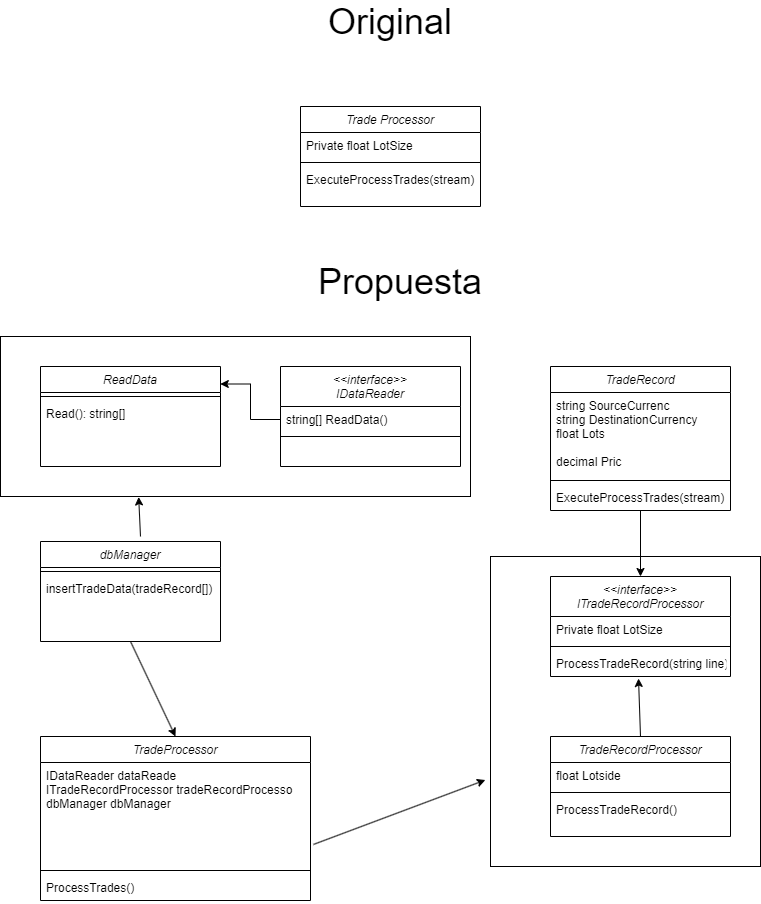

The diagram above was exported from draw.io. Its source (the exported page's mxGraphModel, read from the mxfile embedded in the PNG):
<mxGraphModel dx="794" dy="514" grid="1" gridSize="10" guides="1" tooltips="1" connect="1" arrows="1" fold="1" page="1" pageScale="1" pageWidth="827" pageHeight="1169" math="0" shadow="0">
  <root>
    <mxCell id="WIyWlLk6GJQsqaUBKTNV-0" />
    <mxCell id="WIyWlLk6GJQsqaUBKTNV-1" parent="WIyWlLk6GJQsqaUBKTNV-0" />
    <mxCell id="z936ch2-g8I_EF4kk6WD-38" value="" style="rounded=0;whiteSpace=wrap;html=1;" parent="WIyWlLk6GJQsqaUBKTNV-1" vertex="1">
      <mxGeometry x="540" y="600" width="270" height="310" as="geometry" />
    </mxCell>
    <mxCell id="z936ch2-g8I_EF4kk6WD-37" value="" style="rounded=0;whiteSpace=wrap;html=1;" parent="WIyWlLk6GJQsqaUBKTNV-1" vertex="1">
      <mxGeometry x="50" y="380" width="470" height="160" as="geometry" />
    </mxCell>
    <mxCell id="zkfFHV4jXpPFQw0GAbJ--0" value="Trade Processor" style="swimlane;fontStyle=2;align=center;verticalAlign=top;childLayout=stackLayout;horizontal=1;startSize=26;horizontalStack=0;resizeParent=1;resizeLast=0;collapsible=1;marginBottom=0;rounded=0;shadow=0;strokeWidth=1;" parent="WIyWlLk6GJQsqaUBKTNV-1" vertex="1">
      <mxGeometry x="350" y="150" width="180" height="100" as="geometry">
        <mxRectangle x="230" y="140" width="160" height="26" as="alternateBounds" />
      </mxGeometry>
    </mxCell>
    <mxCell id="zkfFHV4jXpPFQw0GAbJ--1" value="Private float LotSize" style="text;align=left;verticalAlign=top;spacingLeft=4;spacingRight=4;overflow=hidden;rotatable=0;points=[[0,0.5],[1,0.5]];portConstraint=eastwest;" parent="zkfFHV4jXpPFQw0GAbJ--0" vertex="1">
      <mxGeometry y="26" width="180" height="26" as="geometry" />
    </mxCell>
    <mxCell id="zkfFHV4jXpPFQw0GAbJ--4" value="" style="line;html=1;strokeWidth=1;align=left;verticalAlign=middle;spacingTop=-1;spacingLeft=3;spacingRight=3;rotatable=0;labelPosition=right;points=[];portConstraint=eastwest;" parent="zkfFHV4jXpPFQw0GAbJ--0" vertex="1">
      <mxGeometry y="52" width="180" height="8" as="geometry" />
    </mxCell>
    <mxCell id="zkfFHV4jXpPFQw0GAbJ--5" value="ExecuteProcessTrades(stream)" style="text;align=left;verticalAlign=top;spacingLeft=4;spacingRight=4;overflow=hidden;rotatable=0;points=[[0,0.5],[1,0.5]];portConstraint=eastwest;" parent="zkfFHV4jXpPFQw0GAbJ--0" vertex="1">
      <mxGeometry y="60" width="180" height="26" as="geometry" />
    </mxCell>
    <mxCell id="A78JQJh-OwDhqa8AeaCf-5" value="&lt;span style=&quot;font-size: 36px;&quot;&gt;Original&lt;/span&gt;" style="text;html=1;strokeColor=none;fillColor=none;align=center;verticalAlign=middle;whiteSpace=wrap;rounded=0;" parent="WIyWlLk6GJQsqaUBKTNV-1" vertex="1">
      <mxGeometry x="410" y="50" width="60" height="30" as="geometry" />
    </mxCell>
    <mxCell id="A78JQJh-OwDhqa8AeaCf-6" value="&lt;span style=&quot;font-size: 36px;&quot;&gt;Propuesta&lt;/span&gt;" style="text;html=1;strokeColor=none;fillColor=none;align=center;verticalAlign=middle;whiteSpace=wrap;rounded=0;" parent="WIyWlLk6GJQsqaUBKTNV-1" vertex="1">
      <mxGeometry x="420" y="310" width="60" height="30" as="geometry" />
    </mxCell>
    <mxCell id="z936ch2-g8I_EF4kk6WD-0" value="&lt;&lt;interface&gt;&gt;&#10;IDataReader" style="swimlane;fontStyle=2;align=center;verticalAlign=top;childLayout=stackLayout;horizontal=1;startSize=40;horizontalStack=0;resizeParent=1;resizeLast=0;collapsible=1;marginBottom=0;rounded=0;shadow=0;strokeWidth=1;" parent="WIyWlLk6GJQsqaUBKTNV-1" vertex="1">
      <mxGeometry x="330" y="410" width="180" height="100" as="geometry">
        <mxRectangle x="230" y="140" width="160" height="26" as="alternateBounds" />
      </mxGeometry>
    </mxCell>
    <mxCell id="z936ch2-g8I_EF4kk6WD-1" value="string[] ReadData()" style="text;align=left;verticalAlign=top;spacingLeft=4;spacingRight=4;overflow=hidden;rotatable=0;points=[[0,0.5],[1,0.5]];portConstraint=eastwest;" parent="z936ch2-g8I_EF4kk6WD-0" vertex="1">
      <mxGeometry y="40" width="180" height="26" as="geometry" />
    </mxCell>
    <mxCell id="z936ch2-g8I_EF4kk6WD-2" value="" style="line;html=1;strokeWidth=1;align=left;verticalAlign=middle;spacingTop=-1;spacingLeft=3;spacingRight=3;rotatable=0;labelPosition=right;points=[];portConstraint=eastwest;" parent="z936ch2-g8I_EF4kk6WD-0" vertex="1">
      <mxGeometry y="66" width="180" height="8" as="geometry" />
    </mxCell>
    <mxCell id="z936ch2-g8I_EF4kk6WD-4" value="&lt;&lt;interface&gt;&gt;&#10;ITradeRecordProcessor" style="swimlane;fontStyle=2;align=center;verticalAlign=top;childLayout=stackLayout;horizontal=1;startSize=40;horizontalStack=0;resizeParent=1;resizeLast=0;collapsible=1;marginBottom=0;rounded=0;shadow=0;strokeWidth=1;" parent="WIyWlLk6GJQsqaUBKTNV-1" vertex="1">
      <mxGeometry x="600" y="620" width="180" height="100" as="geometry">
        <mxRectangle x="230" y="140" width="160" height="26" as="alternateBounds" />
      </mxGeometry>
    </mxCell>
    <mxCell id="z936ch2-g8I_EF4kk6WD-5" value="Private float LotSize" style="text;align=left;verticalAlign=top;spacingLeft=4;spacingRight=4;overflow=hidden;rotatable=0;points=[[0,0.5],[1,0.5]];portConstraint=eastwest;" parent="z936ch2-g8I_EF4kk6WD-4" vertex="1">
      <mxGeometry y="40" width="180" height="26" as="geometry" />
    </mxCell>
    <mxCell id="z936ch2-g8I_EF4kk6WD-6" value="" style="line;html=1;strokeWidth=1;align=left;verticalAlign=middle;spacingTop=-1;spacingLeft=3;spacingRight=3;rotatable=0;labelPosition=right;points=[];portConstraint=eastwest;" parent="z936ch2-g8I_EF4kk6WD-4" vertex="1">
      <mxGeometry y="66" width="180" height="8" as="geometry" />
    </mxCell>
    <mxCell id="z936ch2-g8I_EF4kk6WD-7" value="ProcessTradeRecord(string line)" style="text;align=left;verticalAlign=top;spacingLeft=4;spacingRight=4;overflow=hidden;rotatable=0;points=[[0,0.5],[1,0.5]];portConstraint=eastwest;" parent="z936ch2-g8I_EF4kk6WD-4" vertex="1">
      <mxGeometry y="74" width="180" height="26" as="geometry" />
    </mxCell>
    <mxCell id="z936ch2-g8I_EF4kk6WD-8" value="ReadData" style="swimlane;fontStyle=2;align=center;verticalAlign=top;childLayout=stackLayout;horizontal=1;startSize=26;horizontalStack=0;resizeParent=1;resizeLast=0;collapsible=1;marginBottom=0;rounded=0;shadow=0;strokeWidth=1;" parent="WIyWlLk6GJQsqaUBKTNV-1" vertex="1">
      <mxGeometry x="90" y="410" width="180" height="100" as="geometry">
        <mxRectangle x="230" y="140" width="160" height="26" as="alternateBounds" />
      </mxGeometry>
    </mxCell>
    <mxCell id="z936ch2-g8I_EF4kk6WD-10" value="" style="line;html=1;strokeWidth=1;align=left;verticalAlign=middle;spacingTop=-1;spacingLeft=3;spacingRight=3;rotatable=0;labelPosition=right;points=[];portConstraint=eastwest;" parent="z936ch2-g8I_EF4kk6WD-8" vertex="1">
      <mxGeometry y="26" width="180" height="8" as="geometry" />
    </mxCell>
    <mxCell id="z936ch2-g8I_EF4kk6WD-11" value="Read(): string[]" style="text;align=left;verticalAlign=top;spacingLeft=4;spacingRight=4;overflow=hidden;rotatable=0;points=[[0,0.5],[1,0.5]];portConstraint=eastwest;" parent="z936ch2-g8I_EF4kk6WD-8" vertex="1">
      <mxGeometry y="34" width="180" height="26" as="geometry" />
    </mxCell>
    <mxCell id="z936ch2-g8I_EF4kk6WD-12" value="TradeProcessor" style="swimlane;fontStyle=2;align=center;verticalAlign=top;childLayout=stackLayout;horizontal=1;startSize=26;horizontalStack=0;resizeParent=1;resizeLast=0;collapsible=1;marginBottom=0;rounded=0;shadow=0;strokeWidth=1;" parent="WIyWlLk6GJQsqaUBKTNV-1" vertex="1">
      <mxGeometry x="90" y="780" width="270" height="164" as="geometry">
        <mxRectangle x="230" y="140" width="160" height="26" as="alternateBounds" />
      </mxGeometry>
    </mxCell>
    <mxCell id="z936ch2-g8I_EF4kk6WD-13" value="IDataReader dataReade&#10;ITradeRecordProcessor tradeRecordProcesso&#10;dbManager dbManager&#10;" style="text;align=left;verticalAlign=top;spacingLeft=4;spacingRight=4;overflow=hidden;rotatable=0;points=[[0,0.5],[1,0.5]];portConstraint=eastwest;" parent="z936ch2-g8I_EF4kk6WD-12" vertex="1">
      <mxGeometry y="26" width="270" height="104" as="geometry" />
    </mxCell>
    <mxCell id="z936ch2-g8I_EF4kk6WD-14" value="" style="line;html=1;strokeWidth=1;align=left;verticalAlign=middle;spacingTop=-1;spacingLeft=3;spacingRight=3;rotatable=0;labelPosition=right;points=[];portConstraint=eastwest;" parent="z936ch2-g8I_EF4kk6WD-12" vertex="1">
      <mxGeometry y="130" width="270" height="8" as="geometry" />
    </mxCell>
    <mxCell id="z936ch2-g8I_EF4kk6WD-15" value="ProcessTrades()" style="text;align=left;verticalAlign=top;spacingLeft=4;spacingRight=4;overflow=hidden;rotatable=0;points=[[0,0.5],[1,0.5]];portConstraint=eastwest;" parent="z936ch2-g8I_EF4kk6WD-12" vertex="1">
      <mxGeometry y="138" width="270" height="26" as="geometry" />
    </mxCell>
    <mxCell id="z936ch2-g8I_EF4kk6WD-20" value="dbManager" style="swimlane;fontStyle=2;align=center;verticalAlign=top;childLayout=stackLayout;horizontal=1;startSize=26;horizontalStack=0;resizeParent=1;resizeLast=0;collapsible=1;marginBottom=0;rounded=0;shadow=0;strokeWidth=1;" parent="WIyWlLk6GJQsqaUBKTNV-1" vertex="1">
      <mxGeometry x="90" y="585" width="180" height="100" as="geometry">
        <mxRectangle x="230" y="140" width="160" height="26" as="alternateBounds" />
      </mxGeometry>
    </mxCell>
    <mxCell id="z936ch2-g8I_EF4kk6WD-22" value="" style="line;html=1;strokeWidth=1;align=left;verticalAlign=middle;spacingTop=-1;spacingLeft=3;spacingRight=3;rotatable=0;labelPosition=right;points=[];portConstraint=eastwest;" parent="z936ch2-g8I_EF4kk6WD-20" vertex="1">
      <mxGeometry y="26" width="180" height="8" as="geometry" />
    </mxCell>
    <mxCell id="z936ch2-g8I_EF4kk6WD-23" value="insertTradeData(tradeRecord[])" style="text;align=left;verticalAlign=top;spacingLeft=4;spacingRight=4;overflow=hidden;rotatable=0;points=[[0,0.5],[1,0.5]];portConstraint=eastwest;" parent="z936ch2-g8I_EF4kk6WD-20" vertex="1">
      <mxGeometry y="34" width="180" height="26" as="geometry" />
    </mxCell>
    <mxCell id="z936ch2-g8I_EF4kk6WD-25" value="" style="endArrow=classic;html=1;rounded=0;entryX=0.489;entryY=1.077;entryDx=0;entryDy=0;entryPerimeter=0;exitX=0.5;exitY=0;exitDx=0;exitDy=0;" parent="WIyWlLk6GJQsqaUBKTNV-1" target="z936ch2-g8I_EF4kk6WD-7" edge="1">
      <mxGeometry width="50" height="50" relative="1" as="geometry">
        <mxPoint x="690" y="780" as="sourcePoint" />
        <mxPoint x="490" y="670" as="targetPoint" />
      </mxGeometry>
    </mxCell>
    <mxCell id="z936ch2-g8I_EF4kk6WD-26" value="TradeRecordProcessor" style="swimlane;fontStyle=2;align=center;verticalAlign=top;childLayout=stackLayout;horizontal=1;startSize=26;horizontalStack=0;resizeParent=1;resizeLast=0;collapsible=1;marginBottom=0;rounded=0;shadow=0;strokeWidth=1;" parent="WIyWlLk6GJQsqaUBKTNV-1" vertex="1">
      <mxGeometry x="600" y="780" width="180" height="100" as="geometry">
        <mxRectangle x="230" y="140" width="160" height="26" as="alternateBounds" />
      </mxGeometry>
    </mxCell>
    <mxCell id="z936ch2-g8I_EF4kk6WD-27" value="float Lotside" style="text;align=left;verticalAlign=top;spacingLeft=4;spacingRight=4;overflow=hidden;rotatable=0;points=[[0,0.5],[1,0.5]];portConstraint=eastwest;" parent="z936ch2-g8I_EF4kk6WD-26" vertex="1">
      <mxGeometry y="26" width="180" height="26" as="geometry" />
    </mxCell>
    <mxCell id="z936ch2-g8I_EF4kk6WD-28" value="" style="line;html=1;strokeWidth=1;align=left;verticalAlign=middle;spacingTop=-1;spacingLeft=3;spacingRight=3;rotatable=0;labelPosition=right;points=[];portConstraint=eastwest;" parent="z936ch2-g8I_EF4kk6WD-26" vertex="1">
      <mxGeometry y="52" width="180" height="8" as="geometry" />
    </mxCell>
    <mxCell id="z936ch2-g8I_EF4kk6WD-29" value="ProcessTradeRecord()" style="text;align=left;verticalAlign=top;spacingLeft=4;spacingRight=4;overflow=hidden;rotatable=0;points=[[0,0.5],[1,0.5]];portConstraint=eastwest;" parent="z936ch2-g8I_EF4kk6WD-26" vertex="1">
      <mxGeometry y="60" width="180" height="26" as="geometry" />
    </mxCell>
    <mxCell id="z936ch2-g8I_EF4kk6WD-30" value="" style="endArrow=classic;html=1;rounded=0;entryX=0.5;entryY=0;entryDx=0;entryDy=0;exitX=0.5;exitY=1;exitDx=0;exitDy=0;" parent="WIyWlLk6GJQsqaUBKTNV-1" source="z936ch2-g8I_EF4kk6WD-20" target="z936ch2-g8I_EF4kk6WD-12" edge="1">
      <mxGeometry width="50" height="50" relative="1" as="geometry">
        <mxPoint x="160" y="510" as="sourcePoint" />
        <mxPoint x="400" y="500" as="targetPoint" />
      </mxGeometry>
    </mxCell>
    <mxCell id="z936ch2-g8I_EF4kk6WD-35" value="" style="endArrow=classic;html=1;rounded=0;entryX=0.294;entryY=1.003;entryDx=0;entryDy=0;entryPerimeter=0;" parent="WIyWlLk6GJQsqaUBKTNV-1" target="z936ch2-g8I_EF4kk6WD-37" edge="1">
      <mxGeometry width="50" height="50" relative="1" as="geometry">
        <mxPoint x="190" y="580" as="sourcePoint" />
        <mxPoint x="284" y="535" as="targetPoint" />
      </mxGeometry>
    </mxCell>
    <mxCell id="z936ch2-g8I_EF4kk6WD-36" style="edgeStyle=orthogonalEdgeStyle;rounded=0;orthogonalLoop=1;jettySize=auto;html=1;exitX=0;exitY=0.5;exitDx=0;exitDy=0;entryX=0.999;entryY=0.175;entryDx=0;entryDy=0;entryPerimeter=0;" parent="WIyWlLk6GJQsqaUBKTNV-1" source="z936ch2-g8I_EF4kk6WD-1" target="z936ch2-g8I_EF4kk6WD-8" edge="1">
      <mxGeometry relative="1" as="geometry" />
    </mxCell>
    <mxCell id="z936ch2-g8I_EF4kk6WD-39" value="" style="endArrow=classic;html=1;rounded=0;exitX=1.011;exitY=0.788;exitDx=0;exitDy=0;exitPerimeter=0;entryX=-0.019;entryY=0.721;entryDx=0;entryDy=0;entryPerimeter=0;" parent="WIyWlLk6GJQsqaUBKTNV-1" source="z936ch2-g8I_EF4kk6WD-13" target="z936ch2-g8I_EF4kk6WD-38" edge="1">
      <mxGeometry width="50" height="50" relative="1" as="geometry">
        <mxPoint x="244" y="595" as="sourcePoint" />
        <mxPoint x="530" y="819" as="targetPoint" />
      </mxGeometry>
    </mxCell>
    <mxCell id="z936ch2-g8I_EF4kk6WD-44" value="TradeRecord" style="swimlane;fontStyle=2;align=center;verticalAlign=top;childLayout=stackLayout;horizontal=1;startSize=26;horizontalStack=0;resizeParent=1;resizeLast=0;collapsible=1;marginBottom=0;rounded=0;shadow=0;strokeWidth=1;" parent="WIyWlLk6GJQsqaUBKTNV-1" vertex="1">
      <mxGeometry x="600" y="410" width="180" height="144" as="geometry">
        <mxRectangle x="230" y="140" width="160" height="26" as="alternateBounds" />
      </mxGeometry>
    </mxCell>
    <mxCell id="z936ch2-g8I_EF4kk6WD-45" value="string SourceCurrenc&#10;string DestinationCurrency&#10;float Lots&#10;&#10;decimal Pric" style="text;align=left;verticalAlign=top;spacingLeft=4;spacingRight=4;overflow=hidden;rotatable=0;points=[[0,0.5],[1,0.5]];portConstraint=eastwest;" parent="z936ch2-g8I_EF4kk6WD-44" vertex="1">
      <mxGeometry y="26" width="180" height="84" as="geometry" />
    </mxCell>
    <mxCell id="z936ch2-g8I_EF4kk6WD-46" value="" style="line;html=1;strokeWidth=1;align=left;verticalAlign=middle;spacingTop=-1;spacingLeft=3;spacingRight=3;rotatable=0;labelPosition=right;points=[];portConstraint=eastwest;" parent="z936ch2-g8I_EF4kk6WD-44" vertex="1">
      <mxGeometry y="110" width="180" height="8" as="geometry" />
    </mxCell>
    <mxCell id="z936ch2-g8I_EF4kk6WD-47" value="ExecuteProcessTrades(stream)" style="text;align=left;verticalAlign=top;spacingLeft=4;spacingRight=4;overflow=hidden;rotatable=0;points=[[0,0.5],[1,0.5]];portConstraint=eastwest;" parent="z936ch2-g8I_EF4kk6WD-44" vertex="1">
      <mxGeometry y="118" width="180" height="26" as="geometry" />
    </mxCell>
    <mxCell id="z936ch2-g8I_EF4kk6WD-48" value="" style="endArrow=classic;html=1;rounded=0;entryX=0.5;entryY=0;entryDx=0;entryDy=0;exitX=0.5;exitY=1;exitDx=0;exitDy=0;" parent="WIyWlLk6GJQsqaUBKTNV-1" source="z936ch2-g8I_EF4kk6WD-44" target="z936ch2-g8I_EF4kk6WD-4" edge="1">
      <mxGeometry width="50" height="50" relative="1" as="geometry">
        <mxPoint x="400" y="640" as="sourcePoint" />
        <mxPoint x="450" y="590" as="targetPoint" />
      </mxGeometry>
    </mxCell>
  </root>
</mxGraphModel>